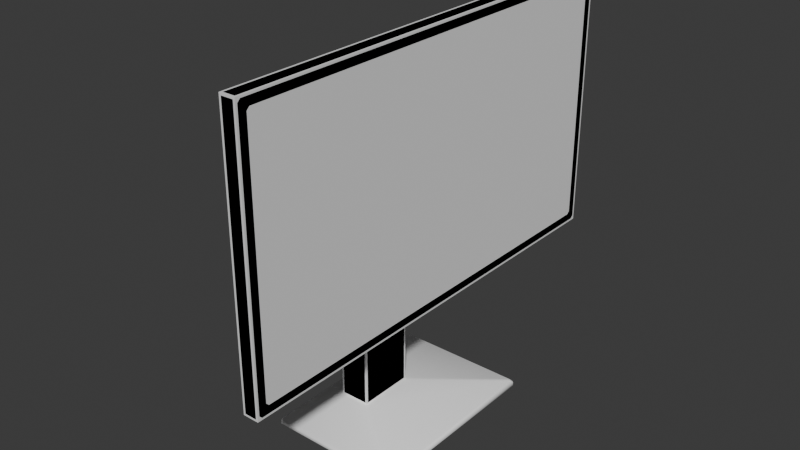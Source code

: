 # Source: Monitor.blend  (saved by Blender 4.5.90; exported with 4.5.12 LTS)
import bpy
from mathutils import Matrix  # noqa: F401  (used for matrix-valued properties, if any)

bpy.ops.wm.read_factory_settings(use_empty=True)
scene = bpy.context.scene
scene.name = 'Scene'

# ---- collections
col_collection = bpy.data.collections.new('Collection'); scene.collection.children.link(col_collection)

# ---- materials (node trees are filled in below, after node groups)
mat_monitormaterial = bpy.data.materials.new('MonitorMaterial')
mat_monitorframematerial = bpy.data.materials.new('MonitorFrameMaterial')

# ---- node groups
ng_smooth_by_angle = bpy.data.node_groups.new('Smooth by Angle', 'GeometryNodeTree')
_s = ng_smooth_by_angle.interface.new_socket(name='Mesh', in_out='OUTPUT', socket_type='NodeSocketGeometry')
_s = ng_smooth_by_angle.interface.new_socket(name='Mesh', in_out='INPUT', socket_type='NodeSocketGeometry')
_s = ng_smooth_by_angle.interface.new_socket(name='Angle', in_out='INPUT', socket_type='NodeSocketFloat')
_s.subtype = 'ANGLE'
_s.default_value = 0.5236
_s.min_value = 0.0
_s.max_value = 3.142
_s.description = 'Maximum face angle for smooth edges'
_s = ng_smooth_by_angle.interface.new_socket(name='Ignore Sharpness', in_out='INPUT', socket_type='NodeSocketBool')
_s.force_non_field = True
ng_smooth_by_angle.description = 'Set the sharpness of mesh edges based on the angle between the neighboring faces'
ng_smooth_by_angle.is_modifier = True
_N = ng_smooth_by_angle.nodes; _L = ng_smooth_by_angle.links
n0 = _N.new('GeometryNodeSetShadeSmooth'); n0.name = 'Set Shade Smooth'; n0.location = (120, -80)
n0.domain = 'EDGE'
n1 = _N.new('GeometryNodeSetShadeSmooth'); n1.name = 'Set Shade Smooth.001'; n1.location = (300, -80)
n2 = _N.new('NodeGroupOutput'); n2.name = 'Group Output'; n2.location = (480, -80)
n3 = _N.new('GeometryNodeInputMeshEdgeAngle'); n3.name = 'Edge Angle'; n3.location = (-440, -240)
n4 = _N.new('NodeGroupInput'); n4.name = 'Group Input'; n4.location = (-80, -80)
n5 = _N.new('GeometryNodeInputEdgeSmooth'); n5.name = 'Is Edge Smooth'; n5.location = (-260, -120)
n6 = _N.new('GeometryNodeInputShadeSmooth'); n6.name = 'Is Shade Smooth'; n6.location = (-440, -397)
n7 = _N.new('FunctionNodeCompare'); n7.name = 'Compare'; n7.location = (-260, -260)
n7.operation = 'LESS_EQUAL'
n7.inputs[6].default_value = (0.0, 0.0, 0.0, 0.0)
n7.inputs[7].default_value = (0.0, 0.0, 0.0, 0.0)
n8 = _N.new('FunctionNodeBooleanMath'); n8.name = 'Boolean Math.001'; n8.location = (-80, -260)
n9 = _N.new('NodeGroupInput'); n9.name = 'Group Input.001'; n9.location = (-440, -329)
n10 = _N.new('NodeGroupInput'); n10.name = 'Group Input.002'; n10.location = (-259, -189)
n11 = _N.new('FunctionNodeBooleanMath'); n11.name = 'Boolean Math'; n11.location = (-80, -149)
n11.operation = 'OR'
n12 = _N.new('FunctionNodeBooleanMath'); n12.name = 'Boolean Math.002'; n12.location = (-260, -380)
n12.operation = 'OR'
n13 = _N.new('NodeGroupInput'); n13.name = 'Group Input.003'; n13.location = (-440, -460)
_L.new(n3.outputs[0], n7.inputs[0])
_L.new(n1.outputs[0], n2.inputs[0])
_L.new(n9.outputs[1], n7.inputs[1])
_L.new(n7.outputs[0], n8.inputs[0])
_L.new(n4.outputs[0], n0.inputs[0])
_L.new(n0.outputs[0], n1.inputs[0])
_L.new(n8.outputs[0], n0.inputs[2])
_L.new(n10.outputs[2], n11.inputs[1])
_L.new(n5.outputs[0], n11.inputs[0])
_L.new(n11.outputs[0], n0.inputs[1])
_L.new(n13.outputs[2], n12.inputs[1])
_L.new(n6.outputs[0], n12.inputs[0])
_L.new(n12.outputs[0], n8.inputs[1])
n2.is_active_output = True

# ---- material node trees
mat_monitormaterial.use_nodes = True; mat_monitormaterial.node_tree.nodes.clear()
_N = mat_monitormaterial.node_tree.nodes; _L = mat_monitormaterial.node_tree.links
n0 = _N.new('ShaderNodeBsdfPrincipled'); n0.name = 'Principled BSDF'; n0.location = (-200, 100)
n0.inputs[0].default_value = (1.0, 1.0, 1.0, 1.0)
n0.inputs[2].default_value = 1.0
n1 = _N.new('ShaderNodeOutputMaterial'); n1.name = 'Material Output'; n1.location = (200, 100)
_L.new(n0.outputs[0], n1.inputs[0])
n1.is_active_output = True
mat_monitorframematerial.use_nodes = True; mat_monitorframematerial.node_tree.nodes.clear()
_N = mat_monitorframematerial.node_tree.nodes; _L = mat_monitorframematerial.node_tree.links
n0 = _N.new('ShaderNodeBsdfPrincipled'); n0.name = 'Principled BSDF'; n0.location = (-200, 100)
n0.inputs[0].default_value = (1.0, 1.0, 1.0, 1.0)
n0.inputs[2].default_value = 1.0
n1 = _N.new('ShaderNodeOutputMaterial'); n1.name = 'Material Output'; n1.location = (200, 100)
_L.new(n0.outputs[0], n1.inputs[0])
n1.is_active_output = True

# ---- world
world_world = bpy.data.worlds.new('World'); scene.world = world_world
world_world.use_nodes = True; world_world.node_tree.nodes.clear()
_N = world_world.node_tree.nodes; _L = world_world.node_tree.links
n0 = _N.new('ShaderNodeOutputWorld'); n0.name = 'World Output'; n0.location = (200, 100)
n1 = _N.new('ShaderNodeBackground'); n1.name = 'Background'; n1.location = (-200, 100)
n1.inputs[0].default_value = (0.05088, 0.05088, 0.05088, 1.0)
_L.new(n1.outputs[0], n0.inputs[0])
n0.is_active_output = True
world_world.color = (0.05088, 0.05088, 0.05088)
world_world.sun_shadow_jitter_overblur = 0.0

# ---- meshes
me_cube = bpy.data.meshes.new('Cube')
me_cube.from_pydata([(-0.0875, -0.125, 0.0), (-0.0875, -0.125, 0.01), (-0.0875, 0.125, 0.0), (-0.0875, 0.125, 0.01), (0.0875, -0.125, 0.0), (0.0875, -0.125, 0.01), (0.0875, 0.125, 0.0), (0.0875, 0.125, 0.01), (-0.0625, -0.0375, 0.01), (-0.0225, -0.0375, 0.01), (-0.0225, 0.0375, 0.01), (-0.0625, 0.0375, 0.01), (-0.0575, -0.0325, 0.355), (-0.0575, 0.0325, 0.355), (-0.0275, 0.0325, 0.325), (-0.0275, -0.0325, 0.325), (0.0025, -0.0325, 0.355), (0.0025, 0.0325, 0.355), (0.0025, 0.0325, 0.325), (0.0025, -0.0325, 0.325), (0.04, -0.29, 0.5097), (0.04, 0.29, 0.5097), (0.04, 0.29, 0.1703), (0.04, -0.29, 0.1703), (0.06, -0.29, 0.5097), (0.06, 0.29, 0.5097), (0.06, 0.29, 0.1703), (0.06, -0.29, 0.1703), (0.06, -0.275, 0.4947), (0.06, 0.275, 0.4947), (0.06, 0.275, 0.1853), (0.06, -0.275, 0.1853), (0.0525, -0.275, 0.4947), (0.0525, 0.275, 0.4947), (0.0525, 0.275, 0.1853), (0.0525, -0.275, 0.1853), (0.0025, -0.07966, 0.2562), (0.0025, -0.08237, 0.4222), (0.0025, 0.08625, 0.2589), (0.0025, 0.08355, 0.4249), (0.0025, 2.996e-05, 0.4579), (0.0025, -0.1154, 0.3386), (0.0025, 0.003858, 0.2232), (0.0025, 0.1193, 0.3425), (0.04, 0.003959, 0.1703), (0.04, -7.1e-05, 0.5097), (0.04, -0.29, 0.3385), (0.04, 0.29, 0.3426), (-0.0625, 0.0375, 0.21), (-0.0225, -0.0375, 0.21), (-0.0625, -0.0375, 0.21), (-0.0225, 0.0375, 0.21), (-0.0575, -0.0325, 0.21), (-0.0275, 0.0325, 0.21), (-0.0575, 0.0325, 0.21), (-0.0275, -0.0325, 0.21)], [], [(0, 1, 3, 2), (2, 3, 7, 6), (6, 7, 5, 4), (4, 5, 1, 0), (2, 6, 4, 0), (7, 10, 9, 5), (3, 11, 10, 7), (5, 9, 8, 1), (1, 8, 11, 3), (13, 17, 18, 14), (49, 50, 8, 9), (48, 51, 10, 11), (54, 52, 12, 13), (55, 53, 14, 15), (19, 18, 38, 42, 36), (15, 14, 18, 19), (12, 15, 19, 16), (12, 16, 17, 13), (20, 46, 23, 27, 24), (18, 17, 39, 43, 38), (16, 19, 36, 41, 37), (17, 16, 37, 40, 39), (27, 26, 30, 31), (21, 45, 20, 24, 25), (23, 44, 22, 26, 27), (22, 47, 21, 25, 26), (31, 30, 34, 35), (26, 25, 29, 30), (24, 27, 31, 28), (25, 24, 28, 29), (35, 34, 33, 32), (30, 29, 33, 34), (28, 31, 35, 32), (29, 28, 32, 33), (39, 40, 45, 21), (37, 41, 46, 20), (36, 42, 44, 23), (38, 43, 47, 22), (44, 42, 38, 22), (45, 40, 37, 20), (47, 43, 39, 21), (46, 41, 36, 23), (9, 10, 51, 49), (11, 8, 50, 48), (54, 53, 51, 48), (55, 52, 50, 49), (15, 12, 52, 55), (13, 14, 53, 54), (49, 51, 53, 55), (48, 50, 52, 54)])
me_cube.polygons.foreach_set('use_smooth', [True] * 50)
me_cube.polygons.foreach_set('material_index', [1, 1, 1, 1, 1, 1, 1, 1, 1, 1, 1, 1, 1, 1, 1, 1, 1, 1, 1, 1, 1, 1, 1, 1, 1, 1, 1, 1, 1, 1, 0, 1, 1, 1, 1, 1, 1, 1, 1, 1, 1, 1, 1, 1, 1, 1, 1, 1, 1, 1])
_uv = me_cube.uv_layers.new(name='UVMap')
_uv.uv.foreach_set('vector', [0.9492, 0.4058, 0.9611, 0.4058, 0.9611, 0.7048, 0.9492, 0.7048, 0.9133, 0.9028, 0.9013, 0.9028, 0.9013, 0.6936, 0.9133, 0.6936, 0.8954, 0.7773, 0.8834, 0.7773, 0.8834, 0.4783, 0.8954, 0.4783, 0.9253, 0.9028, 0.9133, 0.9028, 0.9133, 0.6936, 0.9253, 0.6936, 0.2093, 0.9925, 0.0, 0.9925, 0.0, 0.6936, 0.2093, 0.6936, 0.4185, 0.9925, 0.287, 0.8879, 0.287, 0.7982, 0.4185, 0.6936, 0.2093, 0.9925, 0.2392, 0.8879, 0.287, 0.8879, 0.4185, 0.9925, 0.4185, 0.6936, 0.287, 0.7982, 0.2392, 0.7982, 0.2093, 0.6936, 0.2093, 0.6936, 0.2392, 0.7982, 0.2392, 0.8879, 0.2093, 0.9925, 0.4963, 0.6936, 0.568, 0.6936, 0.568, 0.7294, 0.5321, 0.7294, 0.8117, 0.4783, 0.8595, 0.4783, 0.8595, 0.7175, 0.8117, 0.7175, 0.6398, 0.6936, 0.6876, 0.6936, 0.6876, 0.9327, 0.6398, 0.9327, 0.4963, 0.867, 0.4185, 0.867, 0.4185, 0.6936, 0.4963, 0.6936, 0.7653, 0.8311, 0.6876, 0.8311, 0.6876, 0.6936, 0.7653, 0.6936, 0.5908, 0.3079, 0.5908, 0.3856, 0.5118, 0.4499, 0.4691, 0.3514, 0.5085, 0.2515, 0.8012, 0.6936, 0.8012, 0.7713, 0.7653, 0.7713, 0.7653, 0.6936, 0.6398, 0.6936, 0.6039, 0.7294, 0.568, 0.7294, 0.568, 0.6936, 0.6876, 0.8311, 0.7593, 0.8311, 0.7593, 0.9088, 0.6876, 0.9088, 0.8834, 0.4783, 0.8834, 0.683, 0.8834, 0.8842, 0.8595, 0.8842, 0.8595, 0.4783, 0.5908, 0.3856, 0.6267, 0.3856, 0.7102, 0.4467, 0.6117, 0.4894, 0.5118, 0.4499, 0.6267, 0.3079, 0.5908, 0.3079, 0.5085, 0.2515, 0.6071, 0.2088, 0.707, 0.2483, 0.6267, 0.3856, 0.6267, 0.3079, 0.707, 0.2483, 0.7497, 0.3468, 0.7102, 0.4467, 0.4058, 3.064e-08, 0.4058, 0.6936, 0.3879, 0.6756, 0.3879, 0.01794, 0.9013, 0.6936, 0.9013, 0.3467, 0.9013, 0.0, 0.9253, 0.0, 0.9253, 0.6936, 0.9492, 0.0, 0.9492, 0.3515, 0.9492, 0.6936, 0.9253, 0.6936, 0.9253, 0.0, 0.9492, 0.4058, 0.9492, 0.1999, 0.9492, 0.0, 0.9731, 0.0, 0.9731, 0.4058, 0.9821, 0.0, 0.9821, 0.6577, 0.9731, 0.6577, 0.9731, 0.0, 0.4058, 0.6936, -5.236e-08, 0.6936, 0.01794, 0.6756, 0.3879, 0.6756, 0.0, 0.0, 0.4058, 3.064e-08, 0.3879, 0.01794, 0.01794, 0.01794, -5.236e-08, 0.6936, 0.0, 0.0, 0.01794, 0.01794, 0.01794, 0.6756, 0.0, 0.0, 0.9998, 0.0, 1.0, 1.0, 0.0, 1.0, 0.9611, 0.7758, 0.9611, 0.4058, 0.9701, 0.4058, 0.9701, 0.7758, 1.0, 0.0, 1.0, 0.37, 0.991, 0.37, 0.991, 0.0, 0.9821, 0.6577, 0.9821, 0.0, 0.991, 0.0, 0.991, 0.6577, 0.7102, 0.4467, 0.7497, 0.3468, 0.8117, 0.3467, 0.8117, 0.6936, 0.707, 0.2483, 0.6071, 0.2088, 0.607, 9.348e-08, 0.8117, 4.829e-09, 0.5085, 0.2515, 0.4691, 0.3514, 0.4058, 0.3515, 0.4058, 1.806e-07, 0.5118, 0.4499, 0.6117, 0.4894, 0.6118, 0.6936, 0.4058, 0.6936, 0.4058, 0.3515, 0.4691, 0.3514, 0.5118, 0.4499, 0.4058, 0.6936, 0.8117, 0.3467, 0.7497, 0.3468, 0.707, 0.2483, 0.8117, 4.829e-09, 0.6118, 0.6936, 0.6117, 0.4894, 0.7102, 0.4467, 0.8117, 0.6936, 0.607, 9.348e-08, 0.6071, 0.2088, 0.5085, 0.2515, 0.4058, 1.806e-07, 0.9013, 0.2392, 0.8117, 0.2392, 0.8117, 0.0, 0.9013, 0.0, 0.9013, 0.4783, 0.8117, 0.4783, 0.8117, 0.2392, 0.9013, 0.2392, 0.8176, 0.8012, 0.8535, 0.8012, 0.8595, 0.8072, 0.8117, 0.8072, 0.8535, 0.7235, 0.8176, 0.7235, 0.8117, 0.7175, 0.8595, 0.7175, 0.6039, 0.7294, 0.6398, 0.6936, 0.6398, 0.867, 0.6039, 0.867, 0.4963, 0.6936, 0.5321, 0.7294, 0.5321, 0.867, 0.4963, 0.867, 0.8595, 0.7175, 0.8595, 0.8072, 0.8535, 0.8012, 0.8535, 0.7235, 0.8117, 0.8072, 0.8117, 0.7175, 0.8176, 0.7235, 0.8176, 0.8012])
me_cube.materials.append(mat_monitormaterial)
me_cube.materials.append(mat_monitorframematerial)
me_cube.update()
me_cube_001 = bpy.data.meshes.new('Cube.001')
me_cube_001.from_pydata([(-0.0625, -0.0375, 0.0), (-0.0225, -0.0375, 0.0), (-0.0225, 0.0375, 0.0), (-0.0625, 0.0375, 0.0), (-0.0625, -0.0375, 0.3575), (-0.0225, -0.0375, 0.3225), (-0.0225, 0.0375, 0.3225), (-0.0625, 0.0375, 0.3575), (0.0025, -0.0375, 0.3575), (0.0025, -0.0375, 0.3225), (0.0025, 0.0375, 0.3225), (0.0025, 0.0375, 0.3575), (0.06, -0.29, 0.5097), (0.06, 0.29, 0.5097), (0.06, 0.29, 0.1703), (0.06, -0.29, 0.1703), (0.04, -0.29, 0.5097), (0.04, 0.29, 0.5097), (0.04, 0.29, 0.1703), (0.04, -0.29, 0.1703)], [], [(2, 3, 7, 6), (0, 1, 5, 4), (3, 0, 4, 7), (1, 2, 6, 5), (6, 7, 11, 10), (4, 5, 9, 8), (7, 4, 8, 11), (5, 6, 10, 9), (12, 15, 19, 16), (12, 13, 17, 16), (14, 15, 19, 18), (14, 13, 17, 18), (11, 17, 18, 10), (12, 15, 14, 13), (9, 10, 18, 19), (9, 19, 16, 8), (11, 8, 16, 17)])
_uv = me_cube_001.uv_layers.new(name='UVMap')
_uv.uv.foreach_set('vector', [0.0, 0.0, 0.0, 0.0, 0.0, 0.0, 0.0, 0.0, 0.0, 0.0, 0.0, 0.0, 0.0, 0.0, 0.0, 0.0, 0.0, 0.0, 0.0, 0.0, 0.0, 0.0, 0.0, 0.0, 0.0, 0.0, 0.0, 0.0, 0.0, 0.0, 0.0, 0.0, 0.0, 0.0, 0.0, 0.0, 0.0, 0.0, 0.0, 0.0, 0.0, 0.0, 0.0, 0.0, 0.0, 0.0, 0.0, 0.0, 0.0, 0.0, 0.0, 0.0, 0.0, 0.0, 0.0, 0.0, 0.0, 0.0, 0.0, 0.0, 0.0, 0.0, 0.0, 0.0, 0.0, 0.0, 0.0, 0.0, 0.0, 0.0, 0.0, 0.0, 0.0, 0.0, 0.0, 0.0, 0.0, 0.0, 0.0, 0.0, 0.0, 0.0, 0.0, 0.0, 0.0, 0.0, 0.0, 0.0, 0.0, 0.0, 0.0, 0.0, 0.0, 0.0, 0.0, 0.0, 0.0, 0.0, 0.0, 0.0, 0.0, 0.0, 0.0, 0.0, 0.0, 0.0, 0.0, 0.0, 0.0, 0.0, 0.0, 0.0, 0.0, 0.0, 0.0, 0.0, 0.0, 0.0, 0.0, 0.0, 0.0, 0.0, 0.0, 0.0, 0.0, 0.0, 0.0, 0.0, 0.0, 0.0, 0.0, 0.0, 0.0, 0.0, 0.0, 0.0])
me_cube_001.update()

# ---- objects
ob_monitor = bpy.data.objects.new('Monitor', me_cube)
ob_monitorshadow = bpy.data.objects.new('MonitorShadow', me_cube_001)

# ---- transforms, parenting, visibility, modifiers, constraints
ob_monitor.location = (0.0, 0.0, 0.0)
_vg = ob_monitor.vertex_groups.new(name='NoBevel')
_vg.add([32, 33, 34, 35, 36, 37, 38, 39, 40, 41, 42, 43], 1.0, 'REPLACE')
_m = ob_monitor.modifiers.new('Bevel', 'BEVEL')
_m.width = 0.0025
_m.width_pct = 0.0025
_m.limit_method = 'VGROUP'
_m.vertex_group = 'NoBevel'
_m.invert_vertex_group = True
_m = ob_monitor.modifiers.new('Smooth by Angle', 'NODES')
_m.node_group = ng_smooth_by_angle
_gi = [s.identifier for s in ng_smooth_by_angle.interface.items_tree if s.item_type == 'SOCKET' and s.in_out == 'INPUT']
_m[_gi[1]] = 1.484  # 'Angle'
_m.use_pin_to_last = True
_m.show_group_selector = False
ob_monitorshadow.location = (0.0, 0.0, 0.0)

# ---- collection membership
col_collection.objects.link(ob_monitor)
col_collection.objects.link(ob_monitorshadow)

# ---- scene / render settings (as saved in the file)
scene.frame_start = 1; scene.frame_end = 250; scene.frame_set(0)
scene.render.engine = 'BLENDER_EEVEE_NEXT'
bpy.context.view_layer.update()

# ---- added for rendering (the .blend has no active camera and no usable light): camera, sun
cam_auto = bpy.data.cameras.new('AutoCamera')
cam_auto.lens = 50.0
cam_auto.sensor_width = 36.0
cam_auto.clip_end = 1000.0
ob_auto_camera = bpy.data.objects.new('AutoCamera', cam_auto)
scene.collection.objects.link(ob_auto_camera)
ob_auto_camera.location = (0.732511, -0.879013, 0.840853)
ob_auto_camera.rotation_euler = (1.09748, -7.21219e-08, 0.694738)
scene.camera = ob_auto_camera
light_auto_sun = bpy.data.lights.new('AutoSun', 'SUN')
light_auto_sun.energy = 3.0
light_auto_sun.angle = 0.0523599
ob_auto_sun = bpy.data.objects.new('AutoSun', light_auto_sun)
scene.collection.objects.link(ob_auto_sun)
ob_auto_sun.rotation_euler = (0.872665, 0.174533, 0.523599)
bpy.context.view_layer.update()
